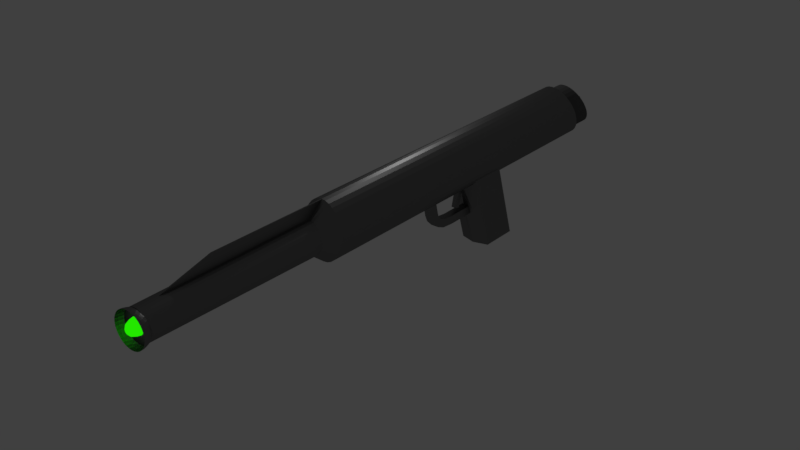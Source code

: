 # Source: lazer_with_propper_battery.blend  (saved by Blender 2.78.0; exported with 4.5.12 LTS)
import bpy
from mathutils import Matrix  # noqa: F401  (used for matrix-valued properties, if any)

bpy.ops.wm.read_factory_settings(use_empty=True)
scene = bpy.context.scene
scene.name = 'Scene'

# ---- collections
col_collection_1 = bpy.data.collections.new('Collection 1'); scene.collection.children.link(col_collection_1)

# ---- images (referenced by path relative to the original .blend; pixels are not part of the script)
import os
ASSET_DIR = os.environ.get("B2B_ASSET_DIR", "")  # directory of the original .blend (textures are referenced by path, not embedded)
HERE = os.path.dirname(os.path.abspath(__file__))  # packed textures are extracted next to this script under _unpacked/

def load_image(name, relpath, width, height, colorspace="sRGB"):
    """Load a texture the original file referenced (path relative to the .blend, or extracted next to this script)."""
    p = next((c for c in (os.path.join(HERE, relpath), os.path.join(ASSET_DIR, relpath)) if relpath and os.path.exists(c)), "")
    if p:
        img = bpy.data.images.load(p, check_existing=True)
        img.name = name
    else:  # same state as the original file: an image datablock whose file is absent (Cycles renders it pink)
        img = bpy.data.images.new(name, width, height)
        img.source = "FILE"
        img.filepath = "//" + (relpath or name)
    img.colorspace_settings.name = colorspace
    return img
img_battery_level_png = load_image('BATTERY LEVEL.png', 'BATTERY LEVEL.png', 1024, 1024, 'sRGB')

# ---- materials (node trees are filled in below, after node groups)
mat_material_004 = bpy.data.materials.new('Material.004')
mat_material_004.alpha_threshold = 0.0
mat_material_004.diffuse_color = (0.233, 0.233, 0.233, 1.0)
mat_material_004.roughness = 0.5
mat_material_001 = bpy.data.materials.new('Material.001')
mat_material_001.alpha_threshold = 0.0
mat_material_001.diffuse_color = (0.0985, 0.0985, 0.0985, 1.0)
mat_material_001.roughness = 0.5
mat_material_005 = bpy.data.materials.new('Material.005')
mat_material_005.alpha_threshold = 0.0
mat_material_005.roughness = 0.5
mat_material_007 = bpy.data.materials.new('Material.007')
mat_material_007.alpha_threshold = 0.0
mat_material_007.roughness = 0.5

# ---- material node trees
mat_material_004.use_nodes = True; mat_material_004.node_tree.nodes.clear()
_N = mat_material_004.node_tree.nodes; _L = mat_material_004.node_tree.links
n0 = _N.new('ShaderNodeOutputMaterial'); n0.name = 'Material Output'; n0.location = (300, 300)
n1 = _N.new('ShaderNodeMixShader'); n1.name = 'Mix Shader'; n1.location = (10, 300)
n2 = _N.new('ShaderNodeBsdfDiffuse'); n2.name = 'Diffuse BSDF'; n2.location = (-190, 200)
n2.inputs[0].default_value = (0.0, 0.0, 0.0, 1.0)
n3 = _N.new('ShaderNodeBsdfAnisotropic'); n3.name = 'Glossy BSDF'; n3.location = (-190, 100)
n3.distribution = 'GGX'
n3.inputs[0].default_value = (0.4109, 0.4109, 0.4109, 1.0)
n3.inputs[1].default_value = 0.4472
_L.new(n1.outputs[0], n0.inputs[0])
_L.new(n2.outputs[0], n1.inputs[1])
_L.new(n3.outputs[0], n1.inputs[2])
n0.is_active_output = True
mat_material_005.use_nodes = True; mat_material_005.node_tree.nodes.clear()
_N = mat_material_005.node_tree.nodes; _L = mat_material_005.node_tree.links
n0 = _N.new('ShaderNodeOutputMaterial'); n0.name = 'Material Output'; n0.location = (300, 300)
n1 = _N.new('ShaderNodeBsdfDiffuse'); n1.name = 'Diffuse BSDF'; n1.location = (10, 300)
n2 = _N.new('ShaderNodeTexImage'); n2.name = 'Image Texture'; n2.location = (-180, 300)
n2.width = 140
n2.image = img_battery_level_png
_L.new(n1.outputs[0], n0.inputs[0])
_L.new(n2.outputs[0], n1.inputs[0])
n0.is_active_output = True
mat_material_007.use_nodes = True; mat_material_007.node_tree.nodes.clear()
_N = mat_material_007.node_tree.nodes; _L = mat_material_007.node_tree.links
n0 = _N.new('ShaderNodeOutputMaterial'); n0.name = 'Material Output'; n0.location = (300, 300)
n1 = _N.new('ShaderNodeEmission'); n1.name = 'Emission'; n1.location = (10, 300)
n1.inputs[0].default_value = (0.01741, 0.8, 0.0, 1.0)
_L.new(n1.outputs[0], n0.inputs[0])
n0.is_active_output = True

# ---- world
world_world = bpy.data.worlds.new('World'); scene.world = world_world
world_world.color = (0.05088, 0.05088, 0.05088)
world_world.use_sun_shadow = False
world_world.sun_shadow_jitter_overblur = 0.0
world_world.cycles.sampling_method = 'MANUAL'

# ---- lights
light_point = bpy.data.lights.new('Point', 'POINT')
light_point.transmission_factor = 0.0
light_point.energy = 200.0
light_point.shadow_buffer_clip_start = 0.5
light_point.shadow_soft_size = 0.1
light_point.shadow_maximum_resolution = 0.006
light_point.use_absolute_resolution = True

# ---- meshes
me_cube_002 = bpy.data.meshes.new('Cube.002')
me_cube_002.from_pydata([(-0.07628, -0.1963, -0.5531), (-0.07628, -0.03233, 0.1242), (-0.07628, -0.04697, -0.5844), (-0.07628, 0.117, 0.09292), (0.07628, -0.1963, -0.5531), (0.07628, -0.03233, 0.1242), (0.07628, -0.04697, -0.5844), (0.07628, 0.117, 0.09292)], [], [(0, 1, 3, 2), (2, 3, 7, 6), (6, 7, 5, 4), (4, 5, 1, 0), (2, 6, 4, 0), (7, 3, 1, 5)])
me_cube_002.materials.append(mat_material_004)
me_cube_002.use_remesh_preserve_volume = False
me_cube_002.use_remesh_preserve_attributes = False
me_cube_002.use_mirror_vertex_groups = False
me_cube_002.update()
me_cylinder = bpy.data.meshes.new('Cylinder')
me_cylinder.from_pydata([(1.828e-08, -1.44, -0.7183), (1.828e-08, 1.949, -0.7233), (0.105, -1.44, -0.7038), (0.105, 1.939, -0.7086), (0.206, -1.44, -0.6607), (0.206, 1.909, -0.6653), (0.2991, -1.44, -0.5907), (0.2991, 1.861, -0.5949), (0.3807, -1.44, -0.4966), (0.3807, 1.795, -0.5001), (0.4476, -1.44, -0.3818), (0.4476, 1.716, -0.3846), (0.4974, -1.44, -0.251), (0.4974, 1.625, -0.2529), (0.528, -1.44, -0.1089), (0.528, 1.526, -0.1099), (0.5384, -1.44, 0.03875), (0.5384, 1.423, 0.03875), (0.528, -1.44, 0.1864), (0.528, 1.321, 0.1874), (0.4974, -1.44, 0.3285), (0.4974, 1.222, 0.3304), (0.4476, -1.44, 0.4594), (0.4476, 1.131, 0.4621), (0.3807, -1.44, 0.5741), (0.3807, 1.051, 0.5776), (0.2991, -1.44, 0.6682), (0.2991, 0.9858, 0.6724), (0.206, -1.44, 0.7382), (0.206, 0.9372, 0.7428), (0.105, -1.44, 0.7813), (0.105, 0.9073, 0.7862), (-1.571e-07, -1.44, 0.7958), (-1.571e-07, 0.8972, 0.8008), (-0.105, -1.44, 0.7813), (-0.105, 0.9073, 0.7862), (-0.206, -1.44, 0.7382), (-0.206, 0.9372, 0.7428), (-0.2991, -1.44, 0.6682), (-0.2991, 0.9858, 0.6724), (-0.3807, -1.44, 0.5741), (-0.3807, 1.051, 0.5776), (-0.4476, -1.44, 0.4594), (-0.4476, 1.131, 0.4621), (-0.4974, -1.44, 0.3285), (-0.4974, 1.222, 0.3304), (-0.528, -1.44, 0.1864), (-0.528, 1.321, 0.1874), (-0.5384, -1.44, 0.03875), (-0.5384, 1.423, 0.03875), (-0.528, -1.44, -0.1089), (-0.528, 1.526, -0.1099), (-0.4974, -1.44, -0.251), (-0.4974, 1.625, -0.2529), (-0.4476, -1.44, -0.3818), (-0.4476, 1.716, -0.3846), (-0.3807, -1.44, -0.4966), (-0.3807, 1.795, -0.5001), (-0.2991, -1.44, -0.5907), (-0.2991, 1.861, -0.5949), (-0.206, -1.44, -0.6607), (-0.206, 1.909, -0.6653), (-0.105, -1.44, -0.7038), (-0.105, 1.939, -0.7086), (-0.4054, 1.63, -0.4279), (-0.4054, 1.091, 0.3621), (-0.4054, 1.786, -0.3773), (-0.4054, 1.246, 0.4126), (0.4054, 1.63, -0.4279), (0.4054, 1.091, 0.3621), (0.4054, 1.786, -0.3773), (0.4054, 1.246, 0.4126)], [], [(0, 1, 3, 2), (2, 3, 5, 4), (4, 5, 7, 6), (6, 7, 9, 8), (8, 9, 11, 10), (10, 11, 13, 12), (12, 13, 15, 14), (14, 15, 17, 16), (16, 17, 19, 18), (18, 19, 21, 20), (20, 21, 23, 22), (22, 23, 25, 24), (24, 25, 27, 26), (26, 27, 29, 28), (28, 29, 31, 30), (30, 31, 33, 32), (32, 33, 35, 34), (34, 35, 37, 36), (36, 37, 39, 38), (38, 39, 41, 40), (40, 41, 43, 42), (42, 43, 45, 44), (44, 45, 47, 46), (46, 47, 49, 48), (48, 49, 51, 50), (50, 51, 53, 52), (52, 53, 55, 54), (54, 55, 57, 56), (56, 57, 59, 58), (58, 59, 61, 60), (3, 1, 63, 61, 59, 57, 55, 53, 51, 49, 47, 45, 43, 41, 39, 37, 35, 33, 31, 29, 27, 25, 23, 21, 19, 17, 15, 13, 11, 9, 7, 5), (60, 61, 63, 62), (62, 63, 1, 0), (0, 2, 4, 6, 8, 10, 12, 14, 16, 18, 20, 22, 24, 26, 28, 30, 32, 34, 36, 38, 40, 42, 44, 46, 48, 50, 52, 54, 56, 58, 60, 62), (64, 65, 67, 66), (66, 67, 71, 70), (70, 71, 69, 68), (68, 69, 65, 64), (66, 70, 68, 64), (71, 67, 65, 69)])
me_cylinder.polygons.foreach_set('material_index', [0, 0, 0, 0, 0, 0, 0, 0, 0, 0, 0, 0, 0, 0, 0, 0, 0, 0, 0, 0, 0, 0, 0, 0, 0, 0, 0, 0, 0, 0, 0, 0, 0, 0, 0, 1, 0, 1, 0, 0])
_uv = me_cylinder.uv_layers.new(name='UVMap')
_uv.uv.foreach_set('vector', [0.0, 0.0, 0.0, 0.0, 0.0, 0.0, 0.0, 0.0, 0.0, 0.0, 0.0, 0.0, 0.0, 0.0, 0.0, 0.0, 0.0, 0.0, 0.0, 0.0, 0.0, 0.0, 0.0, 0.0, 0.0, 0.0, 0.0, 0.0, 0.0, 0.0, 0.0, 0.0, 0.0, 0.0, 0.0, 0.0, 0.0, 0.0, 0.0, 0.0, 0.0, 0.0, 0.0, 0.0, 0.0, 0.0, 0.0, 0.0, 0.0, 0.0, 0.0, 0.0, 0.0, 0.0, 0.0, 0.0, 0.0, 0.0, 0.0, 0.0, 0.0, 0.0, 0.0, 0.0, 0.0, 0.0, 0.0, 0.0, 0.0, 0.0, 0.0, 0.0, 0.0, 0.0, 0.0, 0.0, 0.0, 0.0, 0.0, 0.0, 0.0, 0.0, 0.0, 0.0, 0.0, 0.0, 0.0, 0.0, 0.0, 0.0, 0.0, 0.0, 0.0, 0.0, 0.0, 0.0, 0.0, 0.0, 0.0, 0.0, 0.0, 0.0, 0.0, 0.0, 0.0, 0.0, 0.0, 0.0, 0.0, 0.0, 0.0, 0.0, 0.0, 0.0, 0.0, 0.0, 0.0, 0.0, 0.0, 0.0, 0.0, 0.0, 0.0, 0.0, 0.0, 0.0, 0.0, 0.0, 0.0, 0.0, 0.0, 0.0, 0.0, 0.0, 0.0, 0.0, 0.0, 0.0, 0.0, 0.0, 0.0, 0.0, 0.0, 0.0, 0.0, 0.0, 0.0, 0.0, 0.0, 0.0, 0.0, 0.0, 0.0, 0.0, 0.0, 0.0, 0.0, 0.0, 0.0, 0.0, 0.0, 0.0, 0.0, 0.0, 0.0, 0.0, 0.0, 0.0, 0.0, 0.0, 0.0, 0.0, 0.0, 0.0, 0.0, 0.0, 0.0, 0.0, 0.0, 0.0, 0.0, 0.0, 0.0, 0.0, 0.0, 0.0, 0.0, 0.0, 0.0, 0.0, 0.0, 0.0, 0.0, 0.0, 0.0, 0.0, 0.0, 0.0, 0.0, 0.0, 0.0, 0.0, 0.0, 0.0, 0.0, 0.0, 0.0, 0.0, 0.0, 0.0, 0.0, 0.0, 0.0, 0.0, 0.0, 0.0, 0.0, 0.0, 0.0, 0.0, 0.0, 0.0, 0.0, 0.0, 0.0, 0.0, 0.0, 0.0, 0.0, 0.0, 0.0, 0.0, 0.0, 0.0, 0.0, 0.0, 0.0, 0.0, 0.0, 0.0, 0.0, 0.0, 0.0, 0.0, 0.0, 0.0, 0.0, 0.0, 0.0, 0.0, 0.0, 0.0, 0.0, 0.0, 0.0, 0.0, 0.0, 0.0, 0.0, 0.0, 0.0, 0.0, 0.0, 0.0, 0.0, 0.0, 0.0, 0.0, 0.0, 0.0, 0.0, 0.0, 0.0, 0.0, 0.0, 0.0, 0.0, 0.0, 0.0, 0.0, 0.0, 0.0, 0.0, 0.0, 0.0, 0.0, 0.0, 0.0, 0.0, 0.0, 0.0, 0.0, 0.0, 0.0, 0.0, 0.0, 0.0, 0.0, 0.0, 0.0, 0.0, 0.0, 0.0, 0.0, 0.0, 0.0, 0.0, 0.0, 0.0, 0.0, 0.0, 0.0, 0.0, 0.0, 0.0, 0.0, 0.0, 0.0, 0.0, 0.0, 0.0, 0.0, 0.0, 0.0, 0.0, 0.0, 0.0, 0.0, 0.0, 0.0, 0.0, 0.0, 0.0, 0.0, 0.0, 0.0, 0.0, 0.0, 0.0, 0.0, 0.0, 0.0, 0.0, 0.0, 0.0, 0.0, 0.0, 0.0, 0.0, 0.0, 0.0, 0.0, 0.0, 0.0, 0.0, 0.0, 0.0, 0.0, 0.0, 0.0, 0.0, 0.0, 0.0, 0.0, 0.0, 0.0, 0.0, 0.0, 0.0, 0.0, 0.0, 0.0, 0.0, 0.0, 0.0, 0.0, 0.0, 0.0, 0.0, 0.0, 0.0, 0.0, 0.0, 0.0, 0.9204, 0.3449, 0.8636, 0.631, 0.8785, 0.6532, 0.9398, 0.3584, 1.0, 0.0, 1.0, 0.472, 0.0, 0.472, 0.0, 0.0, 0.07449, 0.3584, 0.1227, 0.6532, 0.1344, 0.631, 0.08974, 0.3449, 0.08974, 0.3449, 0.1344, 0.631, 0.8636, 0.631, 0.9204, 0.3449, 0.9398, 0.3584, 0.07449, 0.3584, 0.08974, 0.3449, 0.9204, 0.3449, 0.1227, 0.6532, 0.8785, 0.6532, 0.8636, 0.631, 0.1344, 0.631])
me_cylinder.materials.append(mat_material_001)
me_cylinder.materials.append(mat_material_005)
me_cylinder.use_remesh_preserve_volume = False
me_cylinder.use_remesh_preserve_attributes = False
me_cylinder.use_mirror_vertex_groups = False
me_cylinder.update()
me_cube_001 = bpy.data.meshes.new('Cube.001')
me_cube_001.from_pydata([(-0.4585, -0.4578, -0.8201), (-0.4585, -1.28, 1.853), (-0.4585, 0.7137, -0.8201), (-0.4585, -0.1088, 1.853), (0.4585, -0.4578, -0.8201), (0.4585, -1.28, 1.853), (0.4585, 0.7137, -0.8201), (0.4585, -0.1088, 1.853), (5.905e-08, -7.064, 1.255), (4.964e-08, 1.7, 1.251), (0.122, -7.064, 1.272), (0.1225, 1.7, 1.268), (0.2394, -7.064, 1.322), (0.2403, 1.7, 1.319), (0.3475, -7.064, 1.404), (0.3488, 1.7, 1.401), (0.4423, -7.064, 1.515), (0.444, 1.7, 1.512), (0.5201, -7.064, 1.649), (0.5221, 1.7, 1.648), (0.5779, -7.064, 1.803), (0.5801, 1.7, 1.802), (0.6134, -7.064, 1.97), (0.6158, 1.7, 1.969), (0.6255, -7.064, 2.143), (0.6279, 1.7, 2.143), (0.6134, -7.064, 2.316), (0.6158, 1.7, 2.317), (0.5779, -7.064, 2.483), (0.5801, 1.7, 2.484), (0.5201, -7.064, 2.636), (0.5221, 1.7, 2.638), (0.4423, -7.064, 2.771), (0.444, 1.7, 2.774), (0.3475, -7.064, 2.882), (0.3488, 1.7, 2.884), (0.2394, -7.064, 2.964), (0.2403, 1.7, 2.967), (0.122, -7.064, 3.014), (0.1225, 1.7, 3.018), (-1.448e-07, -7.064, 3.031), (-1.549e-07, 1.7, 3.035), (-0.122, -7.064, 3.014), (-0.1225, 1.7, 3.018), (-0.2394, -7.064, 2.964), (-0.2403, 1.7, 2.967), (-0.3475, -7.064, 2.882), (-0.3488, 1.7, 2.884), (-0.4423, -7.064, 2.771), (-0.444, 1.7, 2.774), (-0.5201, -7.064, 2.636), (-0.5221, 1.7, 2.638), (-0.5779, -7.064, 2.483), (-0.5801, 1.7, 2.484), (-0.6134, -7.064, 2.316), (-0.6158, 1.7, 2.317), (-0.6255, -7.064, 2.143), (-0.6279, 1.7, 2.143), (-0.6134, -7.064, 1.97), (-0.6158, 1.7, 1.969), (-0.5779, -7.064, 1.803), (-0.5801, 1.7, 1.802), (-0.5201, -7.064, 1.649), (-0.5221, 1.7, 1.648), (-0.4423, -7.064, 1.515), (-0.444, 1.7, 1.512), (-0.3475, -7.064, 1.404), (-0.3488, 1.7, 1.401), (-0.2394, -7.064, 1.322), (-0.2403, 1.7, 1.319), (-0.122, -7.064, 1.272), (-0.1225, 1.7, 1.268), (5.875e-08, 1.7, 1.355), (0.1082, 1.7, 1.371), (0.2122, 1.7, 1.415), (0.3081, 1.7, 1.488), (0.3921, 1.7, 1.586), (0.4611, 1.7, 1.705), (0.5123, 1.7, 1.842), (0.5439, 1.7, 1.989), (0.5545, 1.7, 2.143), (0.5439, 1.7, 2.297), (0.5123, 1.7, 2.444), (0.4611, 1.7, 2.58), (0.3921, 1.7, 2.7), (0.3081, 1.7, 2.798), (0.2122, 1.7, 2.871), (0.1082, 1.7, 2.915), (-1.219e-07, 1.7, 2.931), (-0.1082, 1.7, 2.915), (-0.2122, 1.7, 2.871), (-0.3081, 1.7, 2.798), (-0.3921, 1.7, 2.7), (-0.4611, 1.7, 2.58), (-0.5123, 1.7, 2.444), (-0.5439, 1.7, 2.297), (-0.5545, 1.7, 2.143), (-0.5439, 1.7, 1.989), (-0.5123, 1.7, 1.842), (-0.4611, 1.7, 1.705), (-0.3921, 1.7, 1.586), (-0.3081, 1.7, 1.488), (-0.2122, 1.7, 1.415), (-0.1082, 1.7, 1.371), (0.1225, 4.317, 1.27), (-3.538e-07, 4.326, 1.253), (0.2403, 4.289, 1.321), (0.3488, 4.245, 1.403), (0.444, 4.186, 1.514), (0.5221, 4.113, 1.649), (0.5801, 4.03, 1.802), (0.6158, 3.941, 1.969), (0.6279, 3.847, 2.143), (0.6158, 3.754, 2.317), (0.5801, 3.664, 2.483), (0.5221, 3.581, 2.637), (0.444, 3.509, 2.772), (0.3488, 3.449, 2.883), (0.2403, 3.405, 2.965), (0.1225, 3.378, 3.016), (-5.584e-07, 3.369, 3.033), (-0.1225, 3.378, 3.016), (-0.2403, 3.405, 2.965), (-0.3488, 3.449, 2.883), (-0.444, 3.509, 2.772), (-0.5221, 3.581, 2.637), (-0.5801, 3.664, 2.483), (-0.6158, 3.754, 2.317), (-0.6279, 3.847, 2.143), (-0.6158, 3.941, 1.969), (-0.5801, 4.03, 1.802), (-0.5221, 4.113, 1.649), (-0.444, 4.186, 1.514), (-0.3488, 4.245, 1.403), (-0.2403, 4.289, 1.321), (-0.1225, 4.317, 1.27), (0.1082, 4.262, 1.372), (-3.447e-07, 4.27, 1.357), (0.2122, 4.238, 1.417), (0.3081, 4.199, 1.489), (0.3921, 4.146, 1.587), (0.4611, 4.082, 1.706), (0.5123, 4.009, 1.842), (0.5439, 3.93, 1.99), (0.5545, 3.847, 2.143), (0.5439, 3.765, 2.296), (0.5123, 3.685, 2.444), (0.4611, 3.612, 2.58), (0.3921, 3.548, 2.699), (0.3081, 3.496, 2.796), (0.2122, 3.457, 2.869), (0.1082, 3.433, 2.914), (-5.254e-07, 3.425, 2.929), (-0.1082, 3.433, 2.914), (-0.2122, 3.457, 2.869), (-0.3081, 3.496, 2.796), (-0.3921, 3.548, 2.699), (-0.4611, 3.612, 2.58), (-0.5123, 3.685, 2.444), (-0.5439, 3.765, 2.296), (-0.5545, 3.847, 2.143), (-0.5439, 3.93, 1.99), (-0.5123, 4.009, 1.842), (-0.4611, 4.082, 1.706), (-0.3921, 4.146, 1.587), (-0.3081, 4.199, 1.489), (-0.2122, 4.238, 1.417), (-0.1082, 4.262, 1.372), (1.132e-07, -7.557, 1.64), (0.09004, -7.557, 1.649), (0.1766, -7.557, 1.678), (0.2564, -7.557, 1.725), (0.3263, -7.557, 1.787), (0.3837, -7.557, 1.863), (0.4264, -7.557, 1.95), (0.4526, -7.557, 2.045), (0.4615, -7.557, 2.143), (0.4526, -7.557, 2.241), (0.4264, -7.557, 2.335), (0.3837, -7.557, 2.422), (0.3263, -7.557, 2.499), (0.2564, -7.557, 2.561), (0.1766, -7.557, 2.608), (0.09004, -7.557, 2.636), (-3.723e-08, -7.557, 2.646), (-0.09004, -7.557, 2.636), (-0.1766, -7.557, 2.608), (-0.2564, -7.557, 2.561), (-0.3263, -7.557, 2.499), (-0.3837, -7.557, 2.422), (-0.4264, -7.557, 2.335), (-0.4526, -7.557, 2.241), (-0.4615, -7.557, 2.143), (-0.4526, -7.557, 2.045), (-0.4264, -7.557, 1.95), (-0.3837, -7.557, 1.863), (-0.3263, -7.557, 1.787), (-0.2564, -7.557, 1.725), (-0.1766, -7.557, 1.678), (-0.09004, -7.557, 1.649), (3.779e-07, -12.88, 1.681), (0.08272, -12.88, 1.69), (0.1623, -12.88, 1.716), (0.2356, -12.88, 1.759), (0.2998, -12.88, 1.816), (0.3526, -12.88, 1.886), (0.3918, -12.88, 1.966), (0.4159, -12.88, 2.053), (0.424, -12.88, 2.143), (0.4159, -12.88, 2.233), (0.3918, -12.88, 2.32), (0.3526, -12.88, 2.4), (0.2998, -12.88, 2.47), (0.2356, -12.88, 2.527), (0.1623, -12.88, 2.57), (0.08272, -12.88, 2.596), (2.398e-07, -12.88, 2.605), (-0.08272, -12.88, 2.596), (-0.1623, -12.88, 2.57), (-0.2356, -12.88, 2.527), (-0.2998, -12.88, 2.47), (-0.3526, -12.88, 2.4), (-0.3918, -12.88, 2.32), (-0.4159, -12.88, 2.233), (-0.424, -12.88, 2.143), (-0.4159, -12.88, 2.053), (-0.3918, -12.88, 1.966), (-0.3526, -12.88, 1.886), (-0.2998, -12.88, 1.816), (-0.2356, -12.88, 1.759), (-0.1623, -12.88, 1.716), (-0.08272, -12.88, 1.69), (4.094e-07, -12.88, 1.913), (0.0411, -12.88, 1.918), (0.08062, -12.88, 1.931), (0.117, -12.88, 1.952), (0.149, -12.88, 1.981), (0.1752, -12.88, 2.015), (0.1946, -12.88, 2.055), (0.2066, -12.88, 2.098), (0.2107, -12.88, 2.143), (0.2066, -12.88, 2.188), (0.1946, -12.88, 2.231), (0.1752, -12.88, 2.271), (0.149, -12.88, 2.305), (0.117, -12.88, 2.334), (0.08062, -12.88, 2.355), (0.0411, -12.88, 2.368), (3.408e-07, -12.88, 2.373), (-0.0411, -12.88, 2.368), (-0.08062, -12.88, 2.355), (-0.117, -12.88, 2.334), (-0.149, -12.88, 2.305), (-0.1752, -12.88, 2.271), (-0.1946, -12.88, 2.231), (-0.2066, -12.88, 2.188), (-0.2107, -12.88, 2.143), (-0.2066, -12.88, 2.098), (-0.1946, -12.88, 2.055), (-0.1752, -12.88, 2.015), (-0.149, -12.88, 1.981), (-0.117, -12.88, 1.952), (-0.08061, -12.88, 1.931), (-0.0411, -12.88, 1.918), (4.212e-07, -12.97, 1.932), (0.03784, -12.97, 1.936), (0.07422, -12.97, 1.948), (0.1077, -12.97, 1.967), (0.1371, -12.97, 1.993), (0.1613, -12.97, 2.025), (0.1792, -12.97, 2.062), (0.1902, -12.97, 2.102), (0.1939, -12.97, 2.143), (0.1902, -12.97, 2.184), (0.1792, -12.97, 2.224), (0.1613, -12.97, 2.26), (0.1371, -12.97, 2.292), (0.1077, -12.97, 2.319), (0.07422, -12.97, 2.338), (0.03784, -12.97, 2.35), (3.58e-07, -12.97, 2.354), (-0.03784, -12.97, 2.35), (-0.07422, -12.97, 2.338), (-0.1077, -12.97, 2.319), (-0.1371, -12.97, 2.292), (-0.1613, -12.97, 2.26), (-0.1792, -12.97, 2.224), (-0.1902, -12.97, 2.184), (-0.1939, -12.97, 2.143), (-0.1902, -12.97, 2.102), (-0.1792, -12.97, 2.062), (-0.1613, -12.97, 2.025), (-0.1371, -12.97, 1.993), (-0.1077, -12.97, 1.967), (-0.07422, -12.97, 1.948), (-0.03784, -12.97, 1.936), (4.417e-07, -13.09, 1.981), (0.02904, -13.09, 1.984), (0.05696, -13.09, 1.993), (0.0827, -13.09, 2.008), (0.1053, -13.09, 2.028), (0.1238, -13.09, 2.053), (0.1375, -13.09, 2.081), (0.146, -13.09, 2.111), (0.1488, -13.09, 2.143), (0.146, -13.09, 2.175), (0.1375, -13.09, 2.205), (0.1238, -13.09, 2.233), (0.1053, -13.09, 2.258), (0.0827, -13.09, 2.278), (0.05696, -13.09, 2.293), (0.02904, -13.09, 2.302), (3.932e-07, -13.09, 2.305), (-0.02904, -13.09, 2.302), (-0.05696, -13.09, 2.293), (-0.0827, -13.09, 2.278), (-0.1053, -13.09, 2.258), (-0.1238, -13.09, 2.233), (-0.1375, -13.09, 2.205), (-0.146, -13.09, 2.175), (-0.1488, -13.09, 2.143), (-0.146, -13.09, 2.111), (-0.1375, -13.09, 2.081), (-0.1238, -13.09, 2.053), (-0.1053, -13.09, 2.028), (-0.0827, -13.09, 2.008), (-0.05696, -13.09, 1.993), (-0.02904, -13.09, 1.984), (4.614e-07, -13.15, 2.052), (0.01631, -13.15, 2.054), (0.032, -13.15, 2.059), (0.04645, -13.15, 2.067), (0.05912, -13.15, 2.078), (0.06952, -13.15, 2.092), (0.07725, -13.15, 2.108), (0.082, -13.15, 2.125), (0.08361, -13.15, 2.143), (0.082, -13.15, 2.161), (0.07725, -13.15, 2.178), (0.06952, -13.15, 2.194), (0.05912, -13.15, 2.207), (0.04645, -13.15, 2.219), (0.032, -13.15, 2.227), (0.01631, -13.15, 2.232), (4.342e-07, -13.15, 2.234), (-0.01631, -13.15, 2.232), (-0.032, -13.15, 2.227), (-0.04645, -13.15, 2.219), (-0.05912, -13.15, 2.207), (-0.06952, -13.15, 2.194), (-0.07725, -13.15, 2.178), (-0.082, -13.15, 2.161), (-0.08361, -13.15, 2.143), (-0.082, -13.15, 2.125), (-0.07725, -13.15, 2.108), (-0.06952, -13.15, 2.092), (-0.05912, -13.15, 2.078), (-0.04645, -13.15, 2.067), (-0.032, -13.15, 2.059), (-0.01631, -13.15, 2.054), (4.804e-07, -13.19, 2.143), (4.806e-07, -13.19, 2.143), (4.806e-07, -13.19, 2.143), (4.806e-07, -13.19, 2.143), (4.806e-07, -13.19, 2.143), (4.768e-07, -13.19, 2.143), (4.768e-07, -13.19, 2.143), (4.768e-07, -13.19, 2.143), (4.768e-07, -13.19, 2.143), (4.768e-07, -13.19, 2.143), (4.768e-07, -13.19, 2.143), (4.768e-07, -13.19, 2.143), (4.806e-07, -13.19, 2.143), (4.806e-07, -13.19, 2.143), (4.806e-07, -13.19, 2.143), (4.806e-07, -13.19, 2.143), (4.804e-07, -13.19, 2.143), (4.806e-07, -13.19, 2.143), (4.806e-07, -13.19, 2.143), (4.806e-07, -13.19, 2.143), (4.806e-07, -13.19, 2.143), (4.768e-07, -13.19, 2.143), (4.768e-07, -13.19, 2.143), (4.768e-07, -13.19, 2.143), (4.768e-07, -13.19, 2.143), (4.768e-07, -13.19, 2.143), (4.768e-07, -13.19, 2.143), (4.768e-07, -13.19, 2.143), (4.806e-07, -13.19, 2.143), (4.806e-07, -13.19, 2.143), (4.806e-07, -13.19, 2.143), (4.806e-07, -13.19, 2.143), (0.01933, -13.0, 2.631), (0.03793, -12.9, 2.602), (0.05506, -12.82, 2.555), (0.07008, -12.74, 2.492), (0.0824, -12.68, 2.415), (0.09156, -12.63, 2.327), (0.0972, -12.61, 2.232), (0.09911, -12.6, 2.132), (0.0972, -12.61, 2.033), (0.09156, -12.63, 1.938), (0.0824, -12.68, 1.85), (0.07008, -12.74, 1.773), (0.05506, -12.82, 1.71), (0.03793, -12.9, 1.663), (0.01933, -13.0, 1.634), (0.03793, -13.0, 2.631), (0.0744, -12.91, 2.602), (0.108, -12.83, 2.555), (0.1375, -12.76, 2.492), (0.1616, -12.7, 2.415), (0.1796, -12.66, 2.327), (0.1907, -12.63, 2.232), (0.1944, -12.62, 2.132), (0.1907, -12.63, 2.033), (0.1796, -12.66, 1.938), (0.1616, -12.7, 1.85), (0.1375, -12.76, 1.773), (0.108, -12.83, 1.71), (0.0744, -12.91, 1.663), (0.03793, -13.0, 1.634), (0.05506, -13.01, 2.631), (0.108, -12.93, 2.602), (0.1568, -12.86, 2.555), (0.1996, -12.8, 2.492), (0.2347, -12.74, 2.415), (0.2607, -12.7, 2.327), (0.2768, -12.68, 2.232), (0.2822, -12.67, 2.132), (0.2768, -12.68, 2.033), (0.2607, -12.7, 1.938), (0.2347, -12.74, 1.85), (0.1996, -12.8, 1.773), (0.1568, -12.86, 1.71), (0.108, -12.93, 1.663), (0.05506, -13.01, 1.634), (0.07008, -13.02, 2.631), (0.1375, -12.96, 2.602), (0.1996, -12.89, 2.555), (0.254, -12.84, 2.492), (0.2987, -12.8, 2.415), (0.3319, -12.76, 2.327), (0.3523, -12.74, 2.232), (0.3592, -12.74, 2.132), (0.3523, -12.74, 2.033), (0.3319, -12.76, 1.938), (0.2987, -12.8, 1.85), (0.254, -12.84, 1.773), (0.1996, -12.89, 1.71), (0.1375, -12.96, 1.663), (0.07008, -13.02, 1.634), (0.0824, -13.04, 2.631), (0.1616, -12.99, 2.602), (0.2347, -12.94, 2.555), (0.2987, -12.89, 2.492), (0.3512, -12.86, 2.415), (0.3902, -12.83, 2.327), (0.4143, -12.82, 2.232), (0.4224, -12.81, 2.132), (0.4143, -12.82, 2.033), (0.3902, -12.83, 1.938), (0.3512, -12.86, 1.85), (0.2987, -12.89, 1.773), (0.2347, -12.94, 1.71), (0.1616, -12.99, 1.663), (0.0824, -13.04, 1.634), (2.045e-07, -13.09, 1.624), (0.09156, -13.06, 2.631), (0.1796, -13.02, 2.602), (0.2607, -12.99, 2.555), (0.3319, -12.96, 2.492), (0.3902, -12.93, 2.415), (0.4336, -12.91, 2.327), (0.4603, -12.9, 2.232), (0.4693, -12.9, 2.132), (0.4603, -12.9, 2.033), (0.4336, -12.91, 1.938), (0.3902, -12.93, 1.85), (0.3319, -12.96, 1.773), (0.2607, -12.99, 1.71), (0.1796, -13.02, 1.663), (0.09156, -13.06, 1.634), (0.0972, -13.07, 2.631), (0.1907, -13.06, 2.602), (0.2768, -13.04, 2.555), (0.3523, -13.02, 2.492), (0.4143, -13.01, 2.415), (0.4603, -13.0, 2.327), (0.4887, -13.0, 2.232), (0.4982, -13.0, 2.132), (0.4887, -13.0, 2.033), (0.4603, -13.0, 1.938), (0.4143, -13.01, 1.85), (0.3523, -13.02, 1.773), (0.2768, -13.04, 1.71), (0.1907, -13.06, 1.663), (0.0972, -13.07, 1.634), (0.09911, -13.09, 2.631), (0.1944, -13.09, 2.602), (0.2822, -13.09, 2.555), (0.3592, -13.09, 2.492), (0.4224, -13.09, 2.415), (0.4693, -13.09, 2.327), (0.4982, -13.09, 2.232), (0.508, -13.09, 2.132), (0.4982, -13.09, 2.033), (0.4693, -13.09, 1.938), (0.4224, -13.09, 1.85), (0.3592, -13.09, 1.773), (0.2822, -13.09, 1.71), (0.1944, -13.09, 1.663), (0.09911, -13.09, 1.634), (1.125e-07, -13.09, 2.64), (-0.09911, -13.09, 2.631), (-0.1944, -13.09, 2.602), (-0.2822, -13.09, 2.555), (-0.3592, -13.09, 2.492), (-0.4224, -13.09, 2.415), (-0.4693, -13.09, 2.327), (-0.4982, -13.09, 2.232), (-0.508, -13.09, 2.132), (-0.4982, -13.09, 2.033), (-0.4693, -13.09, 1.938), (-0.4224, -13.09, 1.85), (-0.3592, -13.09, 1.773), (-0.2822, -13.09, 1.71), (-0.1944, -13.09, 1.663), (-0.09911, -13.09, 1.634), (-0.0972, -13.07, 2.631), (-0.1907, -13.06, 2.602), (-0.2768, -13.04, 2.555), (-0.3523, -13.02, 2.492), (-0.4143, -13.01, 2.415), (-0.4603, -13.0, 2.327), (-0.4887, -13.0, 2.232), (-0.4982, -13.0, 2.132), (-0.4887, -13.0, 2.033), (-0.4603, -13.0, 1.938), (-0.4143, -13.01, 1.85), (-0.3523, -13.02, 1.773), (-0.2768, -13.04, 1.71), (-0.1907, -13.06, 1.663), (-0.0972, -13.07, 1.634), (-0.09156, -13.06, 2.631), (-0.1796, -13.02, 2.602), (-0.2607, -12.99, 2.555), (-0.3319, -12.96, 2.492), (-0.3902, -12.93, 2.415), (-0.4336, -12.91, 2.327), (-0.4603, -12.9, 2.232), (-0.4693, -12.9, 2.132), (-0.4603, -12.9, 2.033), (-0.4336, -12.91, 1.938), (-0.3902, -12.93, 1.85), (-0.3319, -12.96, 1.773), (-0.2607, -12.99, 1.71), (-0.1796, -13.02, 1.663), (-0.09156, -13.06, 1.634), (-0.0824, -13.04, 2.631), (-0.1616, -12.99, 2.602), (-0.2347, -12.94, 2.555), (-0.2987, -12.89, 2.492), (-0.3512, -12.86, 2.415), (-0.3902, -12.83, 2.327), (-0.4143, -12.82, 2.232), (-0.4224, -12.81, 2.132), (-0.4143, -12.82, 2.033), (-0.3902, -12.83, 1.938), (-0.3512, -12.86, 1.85), (-0.2987, -12.89, 1.773), (-0.2347, -12.94, 1.71), (-0.1616, -12.99, 1.663), (-0.0824, -13.04, 1.634), (-0.07008, -13.02, 2.631), (-0.1375, -12.96, 2.602), (-0.1996, -12.89, 2.555), (-0.254, -12.84, 2.492), (-0.2987, -12.8, 2.415), (-0.3319, -12.76, 2.327), (-0.3523, -12.74, 2.232), (-0.3592, -12.74, 2.132), (-0.3523, -12.74, 2.033), (-0.3319, -12.76, 1.938), (-0.2987, -12.8, 1.85), (-0.254, -12.84, 1.773), (-0.1996, -12.89, 1.71), (-0.1375, -12.96, 1.663), (-0.07008, -13.02, 1.634), (-0.05506, -13.01, 2.631), (-0.108, -12.93, 2.602), (-0.1568, -12.86, 2.555), (-0.1996, -12.8, 2.492), (-0.2347, -12.74, 2.415), (-0.2607, -12.7, 2.327), (-0.2768, -12.68, 2.232), (-0.2822, -12.67, 2.132), (-0.2768, -12.68, 2.033), (-0.2607, -12.7, 1.938), (-0.2347, -12.74, 1.85), (-0.1996, -12.8, 1.773), (-0.1568, -12.86, 1.71), (-0.108, -12.93, 1.663), (-0.05506, -13.01, 1.634), (-0.03793, -13.0, 2.631), (-0.07439, -12.91, 2.602), (-0.108, -12.83, 2.555), (-0.1375, -12.76, 2.492), (-0.1616, -12.7, 2.415), (-0.1796, -12.66, 2.327), (-0.1907, -12.63, 2.232), (-0.1944, -12.62, 2.132), (-0.1907, -12.63, 2.033), (-0.1796, -12.66, 1.938), (-0.1616, -12.7, 1.85), (-0.1375, -12.76, 1.773), (-0.108, -12.83, 1.71), (-0.07439, -12.91, 1.663), (-0.03793, -13.0, 1.634), (-0.01933, -13.0, 2.631), (-0.03793, -12.9, 2.602), (-0.05506, -12.82, 2.555), (-0.07008, -12.74, 2.492), (-0.0824, -12.68, 2.415), (-0.09156, -12.63, 2.327), (-0.0972, -12.61, 2.232), (-0.09911, -12.6, 2.132), (-0.0972, -12.61, 2.033), (-0.09156, -12.63, 1.938), (-0.0824, -12.68, 1.85), (-0.07008, -12.74, 1.773), (-0.05506, -12.82, 1.71), (-0.03793, -12.9, 1.663), (-0.01933, -13.0, 1.634), (2.235e-07, -13.0, 2.631), (2.443e-07, -12.9, 2.602), (2.595e-07, -12.81, 2.555), (2.822e-07, -12.74, 2.492), (3.427e-07, -12.67, 2.415), (2.368e-07, -12.62, 2.327), (3.352e-07, -12.6, 2.232), (3.427e-07, -12.59, 2.132), (3.352e-07, -12.6, 2.033), (2.368e-07, -12.62, 1.938), (3.427e-07, -12.67, 1.85), (2.822e-07, -12.74, 1.773), (2.67e-07, -12.81, 1.71), (2.443e-07, -12.9, 1.663), (2.122e-07, -13.0, 1.634), (-0.1293, -2.765, 0.8597), (-0.1293, -2.971, 1.725), (-0.1293, -2.523, 0.9527), (-0.1293, -2.716, 1.768), (0.1293, -2.765, 0.8597), (0.1293, -2.971, 1.725), (0.1293, -2.523, 0.9527), (0.1293, -2.716, 1.768), (-0.1293, -2.487, 0.832), (-0.1293, -2.677, 0.6566), (0.1293, -2.487, 0.832), (0.1293, -2.677, 0.6566), (-0.1293, -2.384, 0.7059), (-0.1293, -2.491, 0.4702), (0.1293, -2.384, 0.7059), (0.1293, -2.491, 0.4702), (-0.1293, -2.214, 0.6212), (-0.1293, -2.238, 0.3637), (0.1293, -2.214, 0.6212), (0.1293, -2.238, 0.3637), (-0.1293, -1.88, 0.5864), (-0.1293, -1.841, 0.3308), (0.1293, -1.88, 0.5864), (0.1293, -1.841, 0.3308), (-0.1293, -0.6871, 0.5951), (-0.1293, -0.6474, 0.3395), (0.1293, -0.6871, 0.5951), (0.1293, -0.6474, 0.3395), (-0.01668, -12.79, 2.342), (-0.01668, -12.79, 2.463), (-0.01668, -6.822, 2.324), (-0.01668, -6.822, 3.026), (0.01668, -12.79, 2.342), (0.01668, -12.79, 2.463), (0.01668, -6.822, 2.324), (0.01668, -6.822, 3.026), (-0.01668, -10.68, 2.324), (-0.01668, -10.68, 3.026), (0.01668, -10.68, 2.324), (0.01668, -10.68, 3.026), (0.0, 0.9563, -0.8201), (0.0, 0.1564, 1.853), (0.0, -0.5893, -0.8201), (0.0, -1.523, 1.853)], [], [(0, 1, 3, 2), (689, 690, 7, 6), (6, 7, 5, 4), (691, 692, 1, 0), (689, 6, 4, 691), (690, 3, 1, 692), (8, 9, 11, 10), (10, 11, 13, 12), (12, 13, 15, 14), (14, 15, 17, 16), (16, 17, 19, 18), (18, 19, 21, 20), (20, 21, 23, 22), (22, 23, 25, 24), (24, 25, 27, 26), (26, 27, 29, 28), (28, 29, 31, 30), (30, 31, 33, 32), (32, 33, 35, 34), (34, 35, 37, 36), (36, 37, 39, 38), (38, 39, 41, 40), (40, 41, 43, 42), (42, 43, 45, 44), (44, 45, 47, 46), (46, 47, 49, 48), (48, 49, 51, 50), (50, 51, 53, 52), (52, 53, 55, 54), (54, 55, 57, 56), (56, 57, 59, 58), (58, 59, 61, 60), (60, 61, 63, 62), (62, 63, 65, 64), (64, 65, 67, 66), (66, 67, 69, 68), (68, 69, 71, 70), (70, 71, 9, 8), (24, 26, 177, 176), (100, 101, 165, 164), (57, 55, 127, 128), (73, 74, 138, 136), (99, 100, 164, 163), (39, 37, 118, 119), (72, 73, 136, 137), (98, 99, 163, 162), (21, 19, 109, 110), (9, 71, 135, 105), (97, 98, 162, 161), (55, 53, 126, 127), (96, 97, 161, 160), (37, 35, 117, 118), (95, 96, 160, 159), (19, 17, 108, 109), (71, 69, 134, 135), (94, 95, 159, 158), (53, 51, 125, 126), (93, 94, 158, 157), (35, 33, 116, 117), (92, 93, 157, 156), (17, 15, 107, 108), (69, 67, 133, 134), (91, 92, 156, 155), (51, 49, 124, 125), (90, 91, 155, 154), (33, 31, 115, 116), (89, 90, 154, 153), (15, 13, 106, 107), (67, 65, 132, 133), (88, 89, 153, 152), (49, 47, 123, 124), (108, 107, 139, 140), (117, 116, 148, 149), (126, 125, 157, 158), (135, 134, 166, 167), (113, 112, 144, 145), (122, 121, 153, 154), (131, 130, 162, 163), (109, 108, 140, 141), (118, 117, 149, 150), (127, 126, 158, 159), (104, 105, 137, 136), (105, 135, 167, 137), (114, 113, 145, 146), (123, 122, 154, 155), (132, 131, 163, 164), (110, 109, 141, 142), (119, 118, 150, 151), (128, 127, 159, 160), (106, 104, 136, 138), (115, 114, 146, 147), (124, 123, 155, 156), (133, 132, 164, 165), (111, 110, 142, 143), (120, 119, 151, 152), (129, 128, 160, 161), (107, 106, 138, 139), (116, 115, 147, 148), (125, 124, 156, 157), (134, 133, 165, 166), (112, 111, 143, 144), (121, 120, 152, 153), (130, 129, 161, 162), (74, 75, 139, 138), (23, 21, 110, 111), (101, 102, 166, 165), (75, 76, 140, 139), (41, 39, 119, 120), (102, 103, 167, 166), (76, 77, 141, 140), (59, 57, 128, 129), (103, 72, 137, 167), (77, 78, 142, 141), (25, 23, 111, 112), (78, 79, 143, 142), (43, 41, 120, 121), (79, 80, 144, 143), (61, 59, 129, 130), (80, 81, 145, 144), (27, 25, 112, 113), (81, 82, 146, 145), (45, 43, 121, 122), (11, 9, 105, 104), (82, 83, 147, 146), (63, 61, 130, 131), (83, 84, 148, 147), (29, 27, 113, 114), (84, 85, 149, 148), (47, 45, 122, 123), (85, 86, 150, 149), (65, 63, 131, 132), (13, 11, 104, 106), (86, 87, 151, 150), (31, 29, 114, 115), (87, 88, 152, 151), (73, 72, 103, 102, 101, 100, 99, 98, 97, 96, 95, 94, 93, 92, 91, 90, 89, 88, 87, 86, 85, 84, 83, 82, 81, 80, 79, 78, 77, 76, 75, 74), (193, 194, 226, 225), (42, 44, 186, 185), (60, 62, 195, 194), (16, 18, 173, 172), (34, 36, 182, 181), (52, 54, 191, 190), (8, 10, 169, 168), (70, 8, 168, 199), (26, 28, 178, 177), (44, 46, 187, 186), (62, 64, 196, 195), (18, 20, 174, 173), (36, 38, 183, 182), (54, 56, 192, 191), (10, 12, 170, 169), (28, 30, 179, 178), (46, 48, 188, 187), (64, 66, 197, 196), (20, 22, 175, 174), (38, 40, 184, 183), (56, 58, 193, 192), (12, 14, 171, 170), (30, 32, 180, 179), (48, 50, 189, 188), (66, 68, 198, 197), (22, 24, 176, 175), (40, 42, 185, 184), (58, 60, 194, 193), (14, 16, 172, 171), (32, 34, 181, 180), (50, 52, 190, 189), (68, 70, 199, 198), (228, 229, 261, 260), (180, 181, 213, 212), (194, 195, 227, 226), (181, 182, 214, 213), (168, 169, 201, 200), (195, 196, 228, 227), (182, 183, 215, 214), (169, 170, 202, 201), (196, 197, 229, 228), (183, 184, 216, 215), (170, 171, 203, 202), (197, 198, 230, 229), (184, 185, 217, 216), (171, 172, 204, 203), (198, 199, 231, 230), (185, 186, 218, 217), (172, 173, 205, 204), (199, 168, 200, 231), (186, 187, 219, 218), (173, 174, 206, 205), (187, 188, 220, 219), (174, 175, 207, 206), (188, 189, 221, 220), (175, 176, 208, 207), (189, 190, 222, 221), (176, 177, 209, 208), (190, 191, 223, 222), (177, 178, 210, 209), (191, 192, 224, 223), (178, 179, 211, 210), (192, 193, 225, 224), (179, 180, 212, 211), (263, 232, 264, 295), (215, 216, 248, 247), (202, 203, 235, 234), (229, 230, 262, 261), (216, 217, 249, 248), (203, 204, 236, 235), (230, 231, 263, 262), (217, 218, 250, 249), (204, 205, 237, 236), (231, 200, 232, 263), (218, 219, 251, 250), (205, 206, 238, 237), (219, 220, 252, 251), (206, 207, 239, 238), (220, 221, 253, 252), (207, 208, 240, 239), (221, 222, 254, 253), (208, 209, 241, 240), (222, 223, 255, 254), (209, 210, 242, 241), (223, 224, 256, 255), (210, 211, 243, 242), (224, 225, 257, 256), (211, 212, 244, 243), (225, 226, 258, 257), (212, 213, 245, 244), (226, 227, 259, 258), (213, 214, 246, 245), (200, 201, 233, 232), (227, 228, 260, 259), (214, 215, 247, 246), (201, 202, 234, 233), (285, 286, 318, 317), (250, 251, 283, 282), (237, 238, 270, 269), (251, 252, 284, 283), (238, 239, 271, 270), (252, 253, 285, 284), (239, 240, 272, 271), (253, 254, 286, 285), (240, 241, 273, 272), (254, 255, 287, 286), (241, 242, 274, 273), (255, 256, 288, 287), (242, 243, 275, 274), (256, 257, 289, 288), (243, 244, 276, 275), (257, 258, 290, 289), (244, 245, 277, 276), (258, 259, 291, 290), (245, 246, 278, 277), (232, 233, 265, 264), (259, 260, 292, 291), (246, 247, 279, 278), (233, 234, 266, 265), (260, 261, 293, 292), (247, 248, 280, 279), (234, 235, 267, 266), (261, 262, 294, 293), (248, 249, 281, 280), (235, 236, 268, 267), (262, 263, 295, 294), (249, 250, 282, 281), (236, 237, 269, 268), (320, 321, 353, 352), (272, 273, 305, 304), (286, 287, 319, 318), (273, 274, 306, 305), (287, 288, 320, 319), (274, 275, 307, 306), (288, 289, 321, 320), (275, 276, 308, 307), (289, 290, 322, 321), (276, 277, 309, 308), (290, 291, 323, 322), (277, 278, 310, 309), (264, 265, 297, 296), (291, 292, 324, 323), (278, 279, 311, 310), (265, 266, 298, 297), (292, 293, 325, 324), (279, 280, 312, 311), (266, 267, 299, 298), (293, 294, 326, 325), (280, 281, 313, 312), (267, 268, 300, 299), (294, 295, 327, 326), (281, 282, 314, 313), (268, 269, 301, 300), (295, 264, 296, 327), (282, 283, 315, 314), (269, 270, 302, 301), (283, 284, 316, 315), (270, 271, 303, 302), (284, 285, 317, 316), (271, 272, 304, 303), (328, 329, 361, 360), (307, 308, 340, 339), (321, 322, 354, 353), (308, 309, 341, 340), (322, 323, 355, 354), (309, 310, 342, 341), (296, 297, 329, 328), (323, 324, 356, 355), (310, 311, 343, 342), (297, 298, 330, 329), (324, 325, 357, 356), (311, 312, 344, 343), (298, 299, 331, 330), (325, 326, 358, 357), (312, 313, 345, 344), (299, 300, 332, 331), (326, 327, 359, 358), (313, 314, 346, 345), (300, 301, 333, 332), (327, 296, 328, 359), (314, 315, 347, 346), (301, 302, 334, 333), (315, 316, 348, 347), (302, 303, 335, 334), (316, 317, 349, 348), (303, 304, 336, 335), (317, 318, 350, 349), (304, 305, 337, 336), (318, 319, 351, 350), (305, 306, 338, 337), (319, 320, 352, 351), (306, 307, 339, 338), (360, 361, 362, 363, 364, 365, 366, 367, 368, 369, 370, 371, 372, 373, 374, 375, 376, 377, 378, 379, 380, 381, 382, 383, 384, 385, 386, 387, 388, 389, 390, 391), (355, 356, 388, 387), (342, 343, 375, 374), (329, 330, 362, 361), (356, 357, 389, 388), (343, 344, 376, 375), (330, 331, 363, 362), (357, 358, 390, 389), (344, 345, 377, 376), (331, 332, 364, 363), (358, 359, 391, 390), (345, 346, 378, 377), (332, 333, 365, 364), (359, 328, 360, 391), (346, 347, 379, 378), (333, 334, 366, 365), (347, 348, 380, 379), (334, 335, 367, 366), (348, 349, 381, 380), (335, 336, 368, 367), (349, 350, 382, 381), (336, 337, 369, 368), (350, 351, 383, 382), (337, 338, 370, 369), (351, 352, 384, 383), (338, 339, 371, 370), (352, 353, 385, 384), (339, 340, 372, 371), (353, 354, 386, 385), (340, 341, 373, 372), (354, 355, 387, 386), (341, 342, 374, 373), (648, 647, 405, 406), (641, 640, 398, 399), (634, 513, 392), (467, 648, 406), (642, 641, 399, 400), (635, 634, 392, 393), (643, 642, 400, 401), (636, 635, 393, 394), (644, 643, 401, 402), (637, 636, 394, 395), (645, 644, 402, 403), (638, 637, 395, 396), (646, 645, 403, 404), (639, 638, 396, 397), (647, 646, 404, 405), (640, 639, 397, 398), (397, 396, 411, 412), (405, 404, 419, 420), (398, 397, 412, 413), (406, 405, 420, 421), (399, 398, 413, 414), (392, 513, 407), (467, 406, 421), (400, 399, 414, 415), (393, 392, 407, 408), (401, 400, 415, 416), (394, 393, 408, 409), (402, 401, 416, 417), (395, 394, 409, 410), (403, 402, 417, 418), (396, 395, 410, 411), (404, 403, 418, 419), (416, 415, 430, 431), (409, 408, 423, 424), (417, 416, 431, 432), (410, 409, 424, 425), (418, 417, 432, 433), (411, 410, 425, 426), (419, 418, 433, 434), (412, 411, 426, 427), (420, 419, 434, 435), (413, 412, 427, 428), (421, 420, 435, 436), (414, 413, 428, 429), (407, 513, 422), (467, 421, 436), (415, 414, 429, 430), (408, 407, 422, 423), (435, 434, 449, 450), (428, 427, 442, 443), (436, 435, 450, 451), (429, 428, 443, 444), (422, 513, 437), (467, 436, 451), (430, 429, 444, 445), (423, 422, 437, 438), (431, 430, 445, 446), (424, 423, 438, 439), (432, 431, 446, 447), (425, 424, 439, 440), (433, 432, 447, 448), (426, 425, 440, 441), (434, 433, 448, 449), (427, 426, 441, 442), (447, 446, 461, 462), (440, 439, 454, 455), (448, 447, 462, 463), (441, 440, 455, 456), (449, 448, 463, 464), (442, 441, 456, 457), (450, 449, 464, 465), (443, 442, 457, 458), (451, 450, 465, 466), (444, 443, 458, 459), (437, 513, 452), (467, 451, 466), (445, 444, 459, 460), (438, 437, 452, 453), (446, 445, 460, 461), (439, 438, 453, 454), (466, 465, 481, 482), (459, 458, 474, 475), (452, 513, 468), (467, 466, 482), (460, 459, 475, 476), (453, 452, 468, 469), (461, 460, 476, 477), (454, 453, 469, 470), (462, 461, 477, 478), (455, 454, 470, 471), (463, 462, 478, 479), (456, 455, 471, 472), (464, 463, 479, 480), (457, 456, 472, 473), (465, 464, 480, 481), (458, 457, 473, 474), (471, 470, 485, 486), (479, 478, 493, 494), (472, 471, 486, 487), (480, 479, 494, 495), (473, 472, 487, 488), (481, 480, 495, 496), (474, 473, 488, 489), (482, 481, 496, 497), (475, 474, 489, 490), (468, 513, 483), (467, 482, 497), (476, 475, 490, 491), (469, 468, 483, 484), (477, 476, 491, 492), (470, 469, 484, 485), (478, 477, 492, 493), (490, 489, 504, 505), (483, 513, 498), (467, 497, 512), (491, 490, 505, 506), (484, 483, 498, 499), (492, 491, 506, 507), (485, 484, 499, 500), (493, 492, 507, 508), (486, 485, 500, 501), (494, 493, 508, 509), (487, 486, 501, 502), (495, 494, 509, 510), (488, 487, 502, 503), (496, 495, 510, 511), (489, 488, 503, 504), (497, 496, 511, 512), (515, 514, 529, 530), (523, 522, 537, 538), (516, 515, 530, 531), (524, 523, 538, 539), (517, 516, 531, 532), (525, 524, 539, 540), (518, 517, 532, 533), (526, 525, 540, 541), (519, 518, 533, 534), (527, 526, 541, 542), (520, 519, 534, 535), (528, 527, 542, 543), (521, 520, 535, 536), (514, 513, 529), (467, 528, 543), (522, 521, 536, 537), (534, 533, 548, 549), (542, 541, 556, 557), (535, 534, 549, 550), (543, 542, 557, 558), (536, 535, 550, 551), (529, 513, 544), (467, 543, 558), (537, 536, 551, 552), (530, 529, 544, 545), (538, 537, 552, 553), (531, 530, 545, 546), (539, 538, 553, 554), (532, 531, 546, 547), (540, 539, 554, 555), (533, 532, 547, 548), (541, 540, 555, 556), (553, 552, 567, 568), (546, 545, 560, 561), (554, 553, 568, 569), (547, 546, 561, 562), (555, 554, 569, 570), (548, 547, 562, 563), (556, 555, 570, 571), (549, 548, 563, 564), (557, 556, 571, 572), (550, 549, 564, 565), (558, 557, 572, 573), (551, 550, 565, 566), (544, 513, 559), (467, 558, 573), (552, 551, 566, 567), (545, 544, 559, 560), (572, 571, 586, 587), (565, 564, 579, 580), (573, 572, 587, 588), (566, 565, 580, 581), (559, 513, 574), (467, 573, 588), (567, 566, 581, 582), (560, 559, 574, 575), (568, 567, 582, 583), (561, 560, 575, 576), (569, 568, 583, 584), (562, 561, 576, 577), (570, 569, 584, 585), (563, 562, 577, 578), (571, 570, 585, 586), (564, 563, 578, 579), (578, 577, 592, 593), (586, 585, 600, 601), (579, 578, 593, 594), (587, 586, 601, 602), (580, 579, 594, 595), (588, 587, 602, 603), (581, 580, 595, 596), (574, 513, 589), (467, 588, 603), (582, 581, 596, 597), (575, 574, 589, 590), (583, 582, 597, 598), (576, 575, 590, 591), (584, 583, 598, 599), (577, 576, 591, 592), (585, 584, 599, 600), (597, 596, 611, 612), (590, 589, 604, 605), (598, 597, 612, 613), (591, 590, 605, 606), (599, 598, 613, 614), (592, 591, 606, 607), (600, 599, 614, 615), (593, 592, 607, 608), (601, 600, 615, 616), (594, 593, 608, 609), (602, 601, 616, 617), (595, 594, 609, 610), (603, 602, 617, 618), (596, 595, 610, 611), (589, 513, 604), (467, 603, 618), (616, 615, 630, 631), (609, 608, 623, 624), (617, 616, 631, 632), (610, 609, 624, 625), (618, 617, 632, 633), (611, 610, 625, 626), (604, 513, 619), (467, 618, 633), (612, 611, 626, 627), (605, 604, 619, 620), (613, 612, 627, 628), (606, 605, 620, 621), (614, 613, 628, 629), (607, 606, 621, 622), (615, 614, 629, 630), (608, 607, 622, 623), (628, 627, 642, 643), (621, 620, 635, 636), (629, 628, 643, 644), (622, 621, 636, 637), (630, 629, 644, 645), (623, 622, 637, 638), (631, 630, 645, 646), (624, 623, 638, 639), (632, 631, 646, 647), (625, 624, 639, 640), (633, 632, 647, 648), (626, 625, 640, 641), (619, 513, 634), (467, 633, 648), (627, 626, 641, 642), (620, 619, 634, 635), (649, 650, 652, 651), (651, 652, 656, 655), (655, 656, 654, 653), (653, 654, 650, 649), (651, 655, 659, 657), (656, 652, 650, 654), (660, 658, 662, 664), (649, 651, 657, 658), (655, 653, 660, 659), (653, 649, 658, 660), (663, 664, 668, 667), (657, 659, 663, 661), (659, 660, 664, 663), (658, 657, 661, 662), (666, 665, 669, 670), (662, 661, 665, 666), (664, 662, 666, 668), (661, 663, 667, 665), (672, 670, 674, 676), (668, 666, 670, 672), (665, 667, 671, 669), (667, 668, 672, 671), (673, 675, 676, 674), (669, 671, 675, 673), (671, 672, 676, 675), (670, 669, 673, 674), (685, 686, 680, 679), (679, 680, 684, 683), (687, 688, 682, 681), (681, 682, 678, 677), (685, 687, 681, 677), (688, 686, 678, 682), (684, 680, 686, 688), (679, 683, 687, 685), (683, 684, 688, 687), (677, 678, 686, 685), (7, 690, 692, 5), (2, 689, 691, 0), (4, 5, 692, 691), (2, 3, 690, 689)])
me_cube_001.polygons.foreach_set('material_index', [0, 0, 0, 0, 0, 0, 0, 0, 0, 0, 0, 0, 0, 0, 0, 0, 0, 0, 0, 0, 0, 0, 0, 0, 0, 0, 0, 0, 0, 0, 0, 0, 0, 0, 0, 0, 0, 0, 0, 0, 0, 0, 0, 0, 0, 0, 0, 0, 0, 0, 0, 0, 0, 0, 0, 0, 0, 0, 0, 0, 0, 0, 0, 0, 0, 0, 0, 0, 0, 0, 0, 0, 0, 0, 0, 0, 0, 0, 0, 0, 0, 0, 0, 0, 0, 0, 0, 0, 0, 0, 0, 0, 0, 0, 0, 0, 0, 0, 0, 0, 0, 0, 0, 0, 0, 0, 0, 0, 0, 0, 0, 0, 0, 0, 0, 0, 0, 0, 0, 0, 0, 0, 0, 0, 0, 0, 0, 0, 0, 0, 0, 0, 0, 0, 0, 0, 0, 0, 0, 0, 0, 0, 0, 0, 0, 0, 0, 0, 0, 0, 0, 0, 0, 0, 0, 0, 0, 0, 0, 0, 0, 0, 0, 0, 0, 0, 0, 0, 0, 0, 0, 0, 0, 0, 0, 0, 0, 0, 0, 0, 0, 0, 0, 0, 0, 0, 0, 0, 0, 0, 0, 0, 0, 0, 0, 0, 0, 0, 0, 0, 1, 0, 0, 0, 0, 0, 0, 0, 0, 0, 0, 0, 0, 0, 0, 0, 0, 0, 0, 0, 0, 0, 0, 0, 0, 0, 0, 0, 0, 0, 0, 0, 1, 1, 1, 1, 1, 1, 1, 1, 1, 1, 1, 1, 1, 1, 1, 1, 1, 1, 1, 1, 1, 1, 1, 1, 1, 1, 1, 1, 1, 1, 1, 1, 1, 1, 1, 1, 1, 1, 1, 1, 1, 1, 1, 1, 1, 1, 1, 1, 1, 1, 1, 1, 1, 1, 1, 1, 1, 1, 1, 1, 1, 1, 1, 1, 1, 1, 1, 1, 1, 1, 1, 1, 1, 1, 1, 1, 1, 1, 1, 1, 1, 1, 1, 1, 1, 1, 1, 1, 1, 1, 1, 1, 1, 1, 1, 1, 0, 1, 1, 1, 1, 1, 1, 1, 1, 1, 1, 1, 1, 1, 1, 1, 1, 1, 1, 1, 1, 1, 1, 1, 1, 1, 1, 1, 1, 1, 1, 1, 0, 0, 0, 0, 0, 0, 0, 0, 0, 0, 0, 0, 0, 0, 0, 0, 0, 0, 0, 0, 0, 0, 0, 0, 0, 0, 0, 0, 0, 0, 0, 0, 0, 0, 0, 0, 0, 0, 0, 0, 0, 0, 0, 0, 0, 0, 0, 0, 0, 0, 0, 0, 0, 0, 0, 0, 0, 0, 0, 0, 0, 0, 0, 0, 0, 0, 0, 0, 0, 0, 0, 0, 0, 0, 0, 0, 0, 0, 0, 0, 0, 0, 0, 0, 0, 0, 0, 0, 0, 0, 0, 0, 0, 0, 0, 0, 0, 0, 0, 0, 0, 0, 0, 0, 0, 0, 0, 0, 0, 0, 0, 0, 0, 0, 0, 0, 0, 0, 0, 0, 0, 0, 0, 0, 0, 0, 0, 0, 0, 0, 0, 0, 0, 0, 0, 0, 0, 0, 0, 0, 0, 0, 0, 0, 0, 0, 0, 0, 0, 0, 0, 0, 0, 0, 0, 0, 0, 0, 0, 0, 0, 0, 0, 0, 0, 0, 0, 0, 0, 0, 0, 0, 0, 0, 0, 0, 0, 0, 0, 0, 0, 0, 0, 0, 0, 0, 0, 0, 0, 0, 0, 0, 0, 0, 0, 0, 0, 0, 0, 0, 0, 0, 0, 0, 0, 0, 0, 0, 0, 0, 0, 0, 0, 0, 0, 0, 0, 0, 0, 0, 0, 0, 0, 0, 0, 0, 0, 0, 0, 0, 0, 0, 0, 0, 0, 0, 0, 0, 0, 0, 0, 0, 0, 0, 0, 0, 0, 0, 0, 0, 0, 0, 0, 0, 0, 0, 0, 0, 0, 0, 0, 0, 0, 0, 0, 0, 0, 0, 0, 0, 0, 0, 0, 0, 0, 0, 0, 0, 0, 0, 0, 0, 0, 0, 0, 0, 0, 0, 0, 0, 0, 0, 0, 0, 0, 0])
me_cube_001.materials.append(mat_material_004)
me_cube_001.materials.append(mat_material_007)
me_cube_001.use_remesh_preserve_volume = False
me_cube_001.use_remesh_preserve_attributes = False
me_cube_001.use_mirror_vertex_groups = False
me_cube_001.update()

# ---- objects
ob_point = bpy.data.objects.new('Point', light_point)
ob_trigger = bpy.data.objects.new('trigger', me_cube_002)
ob_battery = bpy.data.objects.new('battery', me_cylinder)
ob_body = bpy.data.objects.new('body', me_cube_001)

# ---- transforms, parenting, visibility, modifiers, constraints
ob_point.location = (-2.33, 0.0, 7.261)
ob_point.rotation_euler = (3.129, -0.1875, -3.012)
ob_point.lineart.crease_threshold = 0.0
ob_trigger.location = (-6.466e-08, -1.406, 1.275)
ob_trigger.lineart.crease_threshold = 0.0
ob_battery.location = (4.665e-16, 3.167, 2.101)
ob_battery.lineart.crease_threshold = 0.0
ob_body.location = (0.0, 0.0, 0.0)
ob_body.lineart.crease_threshold = 0.0

# ---- collection membership
col_collection_1.objects.link(ob_point)
col_collection_1.objects.link(ob_trigger)
col_collection_1.objects.link(ob_battery)
col_collection_1.objects.link(ob_body)

# ---- scene / render settings (as saved in the file)
scene.frame_start = 1; scene.frame_end = 250; scene.frame_set(21)
scene.render.engine = 'CYCLES'
scene.render.resolution_percentage = 50
scene.render.dither_intensity = 0.0
scene.cycles.use_denoising = False
scene.cycles.samples = 128
scene.cycles.sampling_pattern = 'TABULATED_SOBOL'
scene.cycles.light_sampling_threshold = 0.0
scene.cycles.use_adaptive_sampling = False
scene.cycles.use_light_tree = False
scene.cycles.blur_glossy = 0.0
scene.cycles.sample_clamp_indirect = 0.0
scene.view_settings.view_transform = 'Standard'
bpy.context.view_layer.update()

# ---- added for rendering (the .blend has no active camera): camera
cam_auto = bpy.data.cameras.new('AutoCamera')
cam_auto.lens = 50.0
cam_auto.sensor_width = 36.0
cam_auto.clip_end = 1000.0
ob_auto_camera = bpy.data.objects.new('AutoCamera', cam_auto)
scene.collection.objects.link(ob_auto_camera)
ob_auto_camera.location = (17.3483, -24.8546, 14.9859)
ob_auto_camera.rotation_euler = (1.09748, -7.21219e-08, 0.694738)
scene.camera = ob_auto_camera
bpy.context.view_layer.update()
